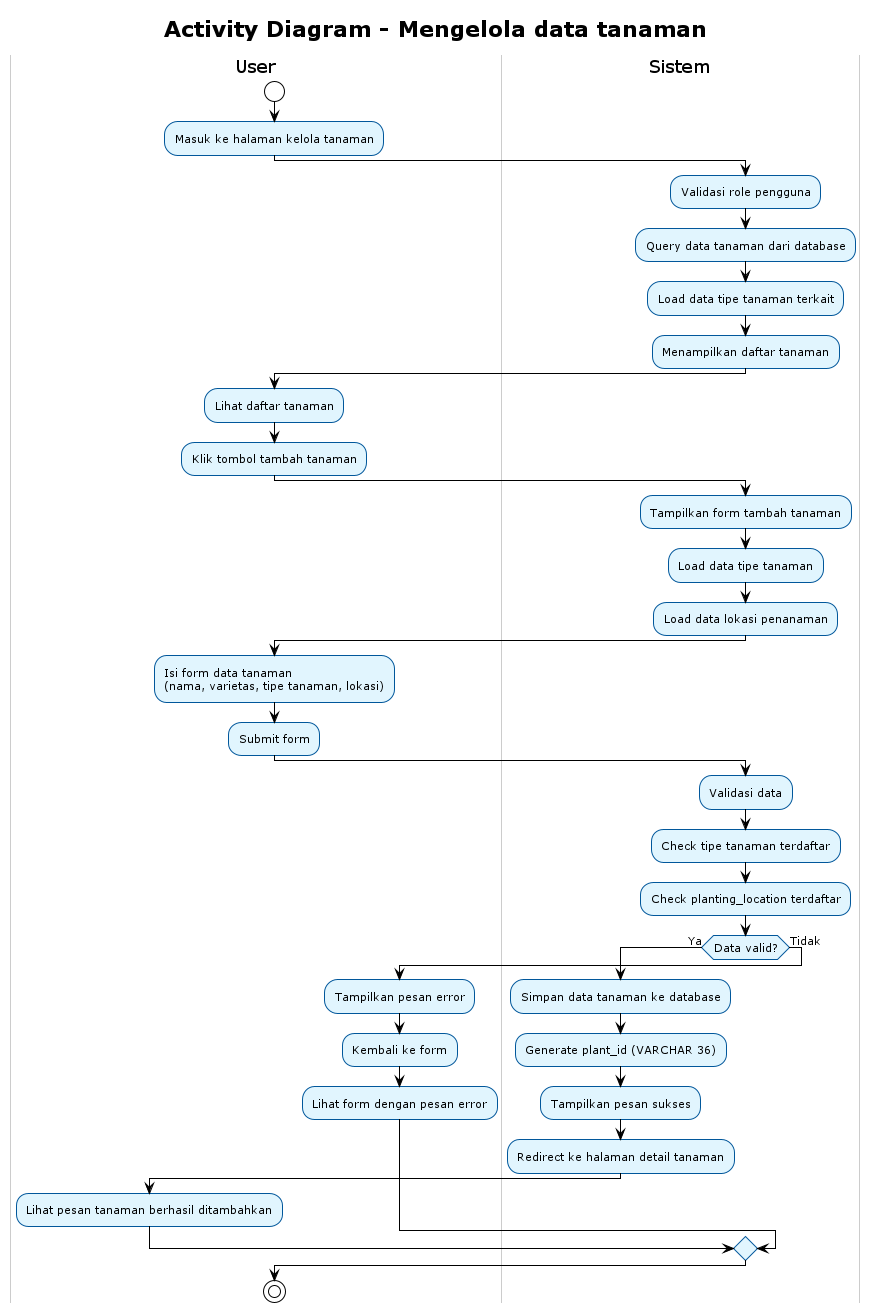

The diagram above was rendered by PlantUML. Its source (embedded in the PNG):
@startuml
' Referensi: Use Case Overview (00_use_case_overview.puml)
' Use case 01: Mengelola data tanaman
' Aktor: Admin/Kepala Sek, Penangkar/Kepala Satgas
!theme plain
skinparam backgroundColor white
skinparam activity {
    BackgroundColor #E1F5FE
    BorderColor #01579B
    FontSize 11
}
skinparam swimlane {
    BackgroundColor White
    BorderColor #CCCCCC
    TitleBackgroundColor White
    TitleBorderColor #999999
}

title Activity Diagram - Mengelola data tanaman

|#White|User|
start
:Masuk ke halaman kelola tanaman;

|#White|Sistem|
:Validasi role pengguna;
:Query data tanaman dari database;
:Load data tipe tanaman terkait;
:Menampilkan daftar tanaman;

|#White|User|
:Lihat daftar tanaman;
:Klik tombol tambah tanaman;

|#White|Sistem|
:Tampilkan form tambah tanaman;
:Load data tipe tanaman;
:Load data lokasi penanaman;

|#White|User|
:Isi form data tanaman\n(nama, varietas, tipe tanaman, lokasi);
:Submit form;

|#White|Sistem|
:Validasi data;
:Check tipe tanaman terdaftar;
:Check planting_location terdaftar;

if (Data valid?) then (Ya)
    :Simpan data tanaman ke database;
    :Generate plant_id (VARCHAR 36);
    :Tampilkan pesan sukses;
    :Redirect ke halaman detail tanaman;
    |#White|User|
    :Lihat pesan tanaman berhasil ditambahkan;
else (Tidak)
    :Tampilkan pesan error;
    :Kembali ke form;
    |#White|User|
    :Lihat form dengan pesan error;
endif

stop

@enduml